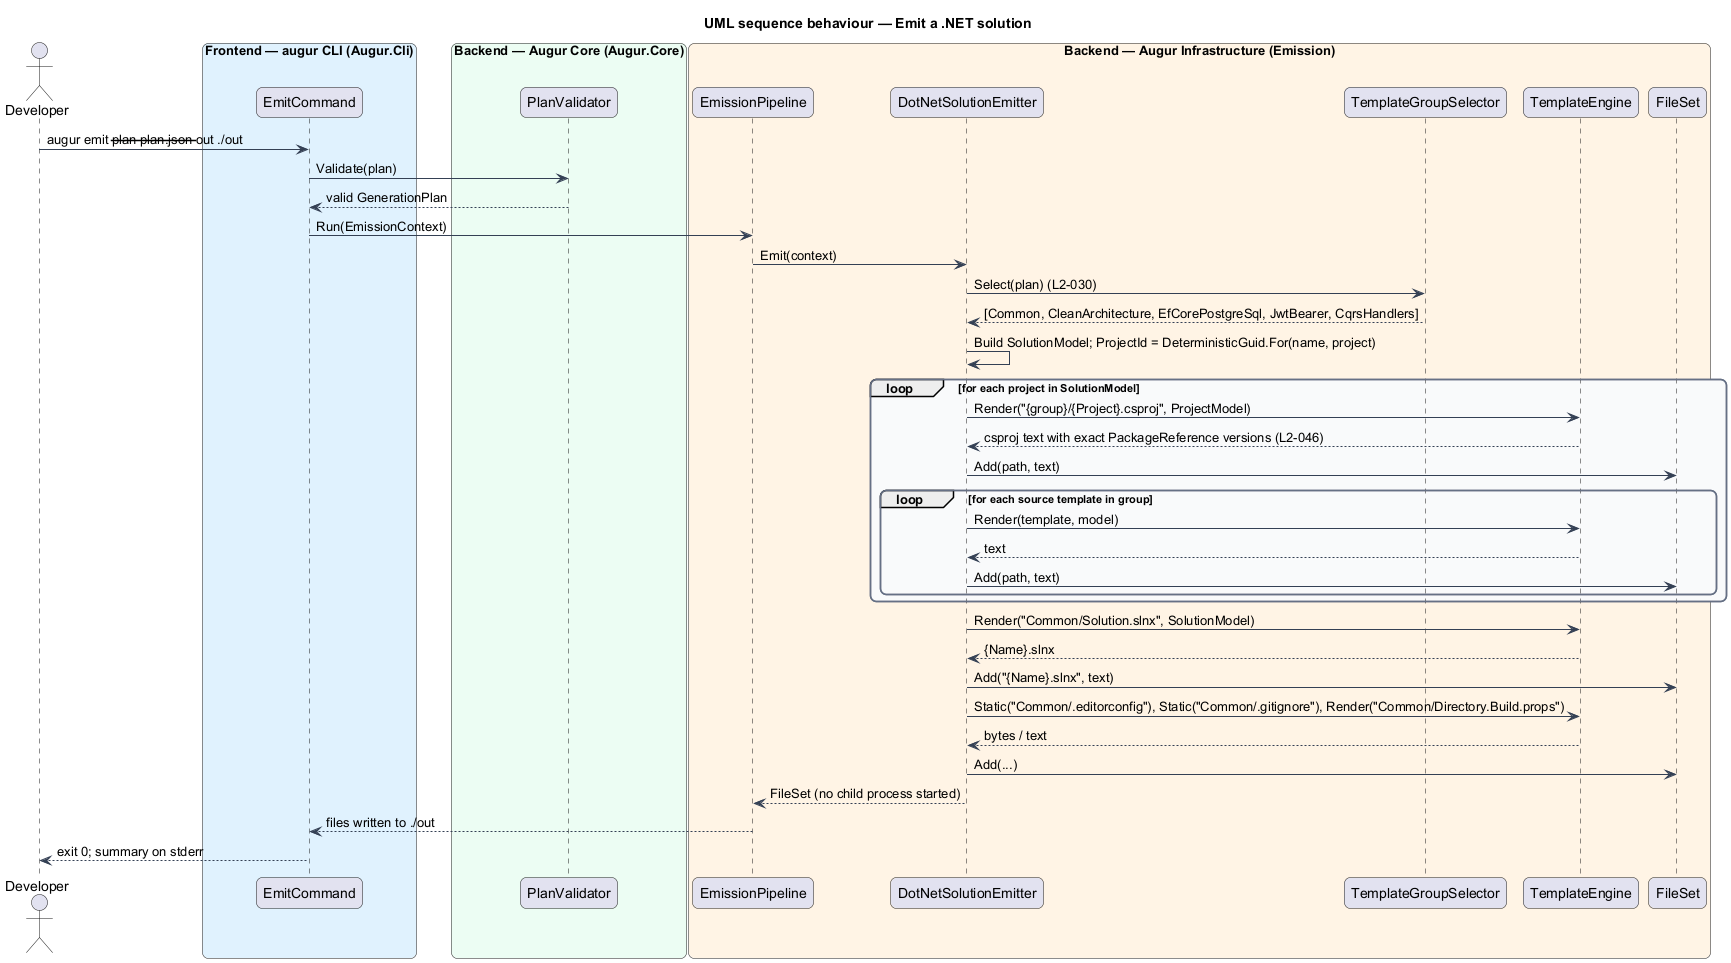

The diagram above was rendered by PlantUML. Its source (embedded in the PNG):
@startuml
title UML sequence behaviour — Emit a .NET solution
skinparam backgroundColor #FFFFFF
skinparam shadowing false
skinparam roundcorner 12
skinparam defaultFontName Arial
skinparam ArrowColor #344054
skinparam rectangle {
  BorderColor #344054
  FontColor #101828
}
skinparam package {
  BorderColor #667085
  FontColor #101828
  BackgroundColor #F9FAFB
}
actor "Developer" as dev
box "Frontend — augur CLI (Augur.Cli)" #E0F2FE
  participant "EmitCommand" as cmd
end box
box "Backend — Augur Core (Augur.Core)" #ECFDF3
  participant "PlanValidator" as validator
end box
box "Backend — Augur Infrastructure (Emission)" #FFF4E5
  participant "EmissionPipeline" as pipeline
  participant "DotNetSolutionEmitter" as emitter
  participant "TemplateGroupSelector" as selector
  participant "TemplateEngine" as engine
  participant "FileSet" as files
end box

dev -> cmd : augur emit --plan plan.json --out ./out
cmd -> validator : Validate(plan)
validator --> cmd : valid GenerationPlan
cmd -> pipeline : Run(EmissionContext)
pipeline -> emitter : Emit(context)
emitter -> selector : Select(plan) (L2-030)
selector --> emitter : [Common, CleanArchitecture, EfCorePostgreSql, JwtBearer, CqrsHandlers]
emitter -> emitter : Build SolutionModel; ProjectId = DeterministicGuid.For(name, project)
loop for each project in SolutionModel
  emitter -> engine : Render("{group}/{Project}.csproj", ProjectModel)
  engine --> emitter : csproj text with exact PackageReference versions (L2-046)
  emitter -> files : Add(path, text)
  loop for each source template in group
    emitter -> engine : Render(template, model)
    engine --> emitter : text
    emitter -> files : Add(path, text)
  end
end
emitter -> engine : Render("Common/Solution.slnx", SolutionModel)
engine --> emitter : {Name}.slnx
emitter -> files : Add("{Name}.slnx", text)
emitter -> engine : Static("Common/.editorconfig"), Static("Common/.gitignore"), Render("Common/Directory.Build.props")
engine --> emitter : bytes / text
emitter -> files : Add(...)
emitter --> pipeline : FileSet (no child process started)
pipeline --> cmd : files written to ./out
cmd --> dev : exit 0; summary on stderr
@enduml